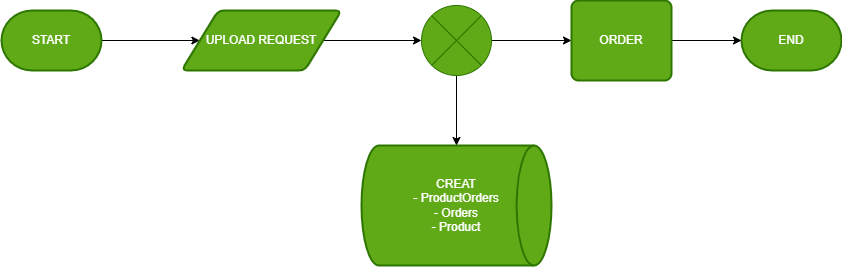

The diagram above was exported from draw.io. Its source (the exported page's mxGraphModel, read from the mxfile embedded in the PNG):
<mxGraphModel dx="1724" dy="1000" grid="1" gridSize="10" guides="1" tooltips="1" connect="1" arrows="1" fold="1" page="1" pageScale="1" pageWidth="1100" pageHeight="850" math="0" shadow="0">
  <root>
    <mxCell id="0" />
    <mxCell id="1" parent="0" />
    <mxCell id="v5wQkZuWEQUOOdwN-iQy-7" style="edgeStyle=orthogonalEdgeStyle;rounded=0;orthogonalLoop=1;jettySize=auto;html=1;entryX=0;entryY=0.5;entryDx=0;entryDy=0;" edge="1" parent="1" source="oxS_oPpui1749pX68F6Q-2" target="oxS_oPpui1749pX68F6Q-6">
      <mxGeometry relative="1" as="geometry" />
    </mxCell>
    <mxCell id="oxS_oPpui1749pX68F6Q-2" value="START" style="strokeWidth=2;html=1;shape=mxgraph.flowchart.terminator;whiteSpace=wrap;fillColor=#60a917;fontColor=#ffffff;strokeColor=#2D7600;" vertex="1" parent="1">
      <mxGeometry x="100" y="350" width="100" height="60" as="geometry" />
    </mxCell>
    <mxCell id="oxS_oPpui1749pX68F6Q-16" style="edgeStyle=orthogonalEdgeStyle;rounded=0;orthogonalLoop=1;jettySize=auto;html=1;entryX=0;entryY=0.5;entryDx=0;entryDy=0;entryPerimeter=0;" edge="1" parent="1" source="oxS_oPpui1749pX68F6Q-6" target="oxS_oPpui1749pX68F6Q-13">
      <mxGeometry relative="1" as="geometry" />
    </mxCell>
    <mxCell id="oxS_oPpui1749pX68F6Q-6" value="UPLOAD REQUEST" style="shape=parallelogram;html=1;strokeWidth=2;perimeter=parallelogramPerimeter;whiteSpace=wrap;rounded=1;arcSize=12;size=0.23;fillColor=#60a917;fontColor=#ffffff;strokeColor=#2D7600;" vertex="1" parent="1">
      <mxGeometry x="280" y="350" width="160" height="60" as="geometry" />
    </mxCell>
    <mxCell id="oxS_oPpui1749pX68F6Q-11" value="CREAT&lt;br&gt;- ProductOrders&lt;br&gt;- Orders&lt;br&gt;- Product" style="strokeWidth=2;html=1;shape=mxgraph.flowchart.direct_data;whiteSpace=wrap;fillColor=#60a917;fontColor=#ffffff;strokeColor=#2D7600;" vertex="1" parent="1">
      <mxGeometry x="460" y="485" width="190" height="120" as="geometry" />
    </mxCell>
    <mxCell id="oxS_oPpui1749pX68F6Q-18" style="edgeStyle=orthogonalEdgeStyle;rounded=0;orthogonalLoop=1;jettySize=auto;html=1;entryX=0.5;entryY=0;entryDx=0;entryDy=0;entryPerimeter=0;" edge="1" parent="1" source="oxS_oPpui1749pX68F6Q-13" target="oxS_oPpui1749pX68F6Q-11">
      <mxGeometry relative="1" as="geometry" />
    </mxCell>
    <mxCell id="v5wQkZuWEQUOOdwN-iQy-5" style="edgeStyle=orthogonalEdgeStyle;rounded=0;orthogonalLoop=1;jettySize=auto;html=1;entryX=0;entryY=0.5;entryDx=0;entryDy=0;" edge="1" parent="1" source="oxS_oPpui1749pX68F6Q-13" target="v5wQkZuWEQUOOdwN-iQy-3">
      <mxGeometry relative="1" as="geometry" />
    </mxCell>
    <mxCell id="oxS_oPpui1749pX68F6Q-13" value="" style="verticalLabelPosition=bottom;verticalAlign=top;html=1;shape=mxgraph.flowchart.or;fillColor=#60a917;fontColor=#ffffff;strokeColor=#2D7600;" vertex="1" parent="1">
      <mxGeometry x="520" y="345" width="70" height="70" as="geometry" />
    </mxCell>
    <mxCell id="v5wQkZuWEQUOOdwN-iQy-1" value="END" style="strokeWidth=2;html=1;shape=mxgraph.flowchart.terminator;whiteSpace=wrap;fillColor=#60a917;fontColor=#ffffff;strokeColor=#2D7600;" vertex="1" parent="1">
      <mxGeometry x="840" y="350" width="100" height="60" as="geometry" />
    </mxCell>
    <mxCell id="v5wQkZuWEQUOOdwN-iQy-6" style="edgeStyle=orthogonalEdgeStyle;rounded=0;orthogonalLoop=1;jettySize=auto;html=1;entryX=0;entryY=0.5;entryDx=0;entryDy=0;entryPerimeter=0;" edge="1" parent="1" source="v5wQkZuWEQUOOdwN-iQy-3" target="v5wQkZuWEQUOOdwN-iQy-1">
      <mxGeometry relative="1" as="geometry" />
    </mxCell>
    <mxCell id="v5wQkZuWEQUOOdwN-iQy-3" value="ORDER" style="rounded=1;whiteSpace=wrap;html=1;absoluteArcSize=1;arcSize=14;strokeWidth=2;fillColor=#60a917;fontColor=#ffffff;strokeColor=#2D7600;" vertex="1" parent="1">
      <mxGeometry x="670" y="340" width="100" height="80" as="geometry" />
    </mxCell>
  </root>
</mxGraphModel>